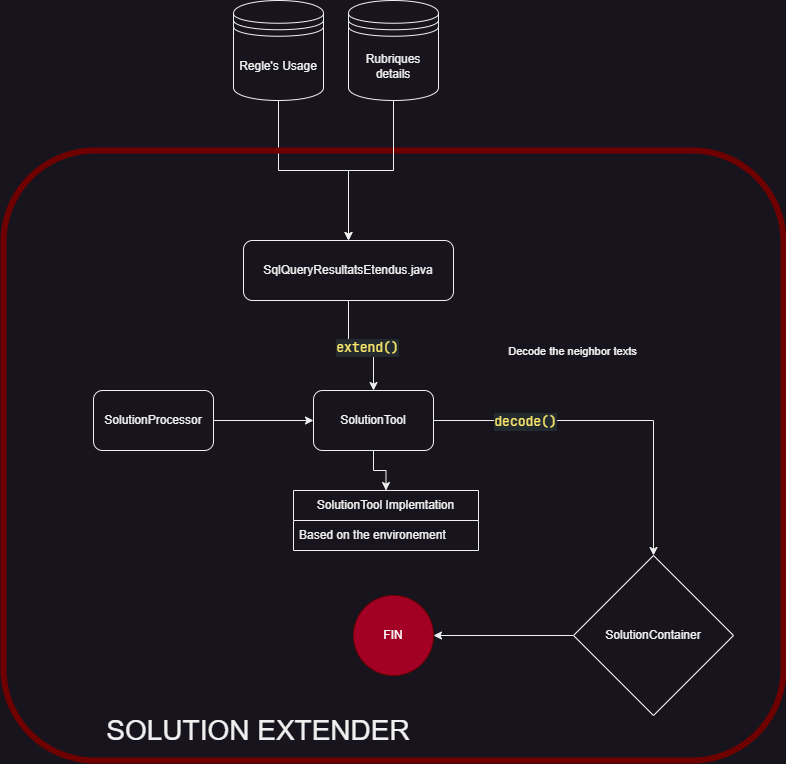

The diagram above was exported from draw.io. Its source (the exported page's mxGraphModel, read from the mxfile embedded in the PNG):
<mxGraphModel dx="3417" dy="2684" grid="1" gridSize="10" guides="1" tooltips="1" connect="1" arrows="1" fold="1" page="1" pageScale="1" pageWidth="827" pageHeight="1169" math="0" shadow="0">
  <root>
    <mxCell id="0" />
    <mxCell id="1" parent="0" />
    <mxCell id="2" style="edgeStyle=orthogonalEdgeStyle;rounded=0;orthogonalLoop=1;jettySize=auto;html=1;" edge="1" source="3" target="18" parent="1">
      <mxGeometry relative="1" as="geometry" />
    </mxCell>
    <mxCell id="3" value="Regle's Usage" style="shape=datastore;whiteSpace=wrap;html=1;" vertex="1" parent="1">
      <mxGeometry x="1630" y="-90" width="90" height="100" as="geometry" />
    </mxCell>
    <mxCell id="4" value="" style="rounded=1;whiteSpace=wrap;html=1;fillColor=none;fontColor=#ffffff;strokeColor=#6F0000;strokeWidth=6;" vertex="1" parent="1">
      <mxGeometry x="1400" y="60" width="780" height="610" as="geometry" />
    </mxCell>
    <mxCell id="5" style="edgeStyle=orthogonalEdgeStyle;rounded=0;orthogonalLoop=1;jettySize=auto;html=1;" edge="1" source="6" target="10" parent="1">
      <mxGeometry relative="1" as="geometry" />
    </mxCell>
    <mxCell id="6" value="SolutionProcessor" style="rounded=1;whiteSpace=wrap;html=1;" vertex="1" parent="1">
      <mxGeometry x="1490" y="300" width="120" height="60" as="geometry" />
    </mxCell>
    <mxCell id="7" style="edgeStyle=orthogonalEdgeStyle;rounded=0;orthogonalLoop=1;jettySize=auto;html=1;entryX=0.5;entryY=0;entryDx=0;entryDy=0;" edge="1" source="10" target="12" parent="1">
      <mxGeometry relative="1" as="geometry" />
    </mxCell>
    <mxCell id="8" value="&lt;div style=&quot;color: rgb(147, 157, 165); background-color: rgb(35, 42, 47); font-family: &amp;quot;JetBrains Mono&amp;quot;, Consolas, &amp;quot;Courier New&amp;quot;, monospace; font-size: 13px; line-height: 18px; white-space-collapse: preserve;&quot;&gt;&lt;span style=&quot;color: #ffea6b;&quot;&gt;decode()&lt;/span&gt;&lt;/div&gt;" style="edgeLabel;html=1;align=center;verticalAlign=middle;resizable=0;points=[];" vertex="1" connectable="0" parent="7">
      <mxGeometry x="-0.1619" y="2" relative="1" as="geometry">
        <mxPoint x="-59" y="2" as="offset" />
      </mxGeometry>
    </mxCell>
    <mxCell id="9" style="edgeStyle=orthogonalEdgeStyle;rounded=0;orthogonalLoop=1;jettySize=auto;html=1;entryX=0.5;entryY=0;entryDx=0;entryDy=0;" edge="1" source="10" target="21" parent="1">
      <mxGeometry relative="1" as="geometry" />
    </mxCell>
    <mxCell id="10" value="SolutionTool" style="rounded=1;whiteSpace=wrap;html=1;" vertex="1" parent="1">
      <mxGeometry x="1710" y="300" width="120" height="60" as="geometry" />
    </mxCell>
    <mxCell id="11" style="edgeStyle=orthogonalEdgeStyle;rounded=0;orthogonalLoop=1;jettySize=auto;html=1;" edge="1" source="12" target="13" parent="1">
      <mxGeometry relative="1" as="geometry" />
    </mxCell>
    <mxCell id="12" value="SolutionContainer" style="rhombus;whiteSpace=wrap;html=1;" vertex="1" parent="1">
      <mxGeometry x="1970" y="465" width="160" height="160" as="geometry" />
    </mxCell>
    <mxCell id="13" value="FIN" style="ellipse;whiteSpace=wrap;html=1;fillColor=#a20025;fontColor=#ffffff;strokeColor=#6F0000;" vertex="1" parent="1">
      <mxGeometry x="1750" y="505" width="80" height="80" as="geometry" />
    </mxCell>
    <mxCell id="14" style="edgeStyle=orthogonalEdgeStyle;rounded=0;orthogonalLoop=1;jettySize=auto;html=1;entryX=0.5;entryY=0;entryDx=0;entryDy=0;" edge="1" source="15" target="18" parent="1">
      <mxGeometry relative="1" as="geometry" />
    </mxCell>
    <mxCell id="15" value="Rubriques details" style="shape=datastore;whiteSpace=wrap;html=1;" vertex="1" parent="1">
      <mxGeometry x="1745" y="-90" width="90" height="100" as="geometry" />
    </mxCell>
    <mxCell id="16" style="edgeStyle=orthogonalEdgeStyle;rounded=0;orthogonalLoop=1;jettySize=auto;html=1;entryX=0.5;entryY=0;entryDx=0;entryDy=0;" edge="1" source="18" target="10" parent="1">
      <mxGeometry relative="1" as="geometry" />
    </mxCell>
    <mxCell id="17" value="&lt;div style=&quot;color: rgb(147, 157, 165); background-color: rgb(35, 42, 47); font-family: &amp;quot;JetBrains Mono&amp;quot;, Consolas, &amp;quot;Courier New&amp;quot;, monospace; font-size: 13px; line-height: 18px; white-space-collapse: preserve;&quot;&gt;&lt;span style=&quot;color: #ffea6b;&quot;&gt;extend()&lt;/span&gt;&lt;/div&gt;" style="edgeLabel;html=1;align=center;verticalAlign=middle;resizable=0;points=[];" vertex="1" connectable="0" parent="16">
      <mxGeometry x="0.0696" y="-1" relative="1" as="geometry">
        <mxPoint as="offset" />
      </mxGeometry>
    </mxCell>
    <mxCell id="18" value="SqlQueryResultatsEtendus.java" style="rounded=1;whiteSpace=wrap;html=1;" vertex="1" parent="1">
      <mxGeometry x="1640" y="150" width="210" height="60" as="geometry" />
    </mxCell>
    <mxCell id="19" value="&lt;font style=&quot;font-size: 28px;&quot;&gt;SOLUTION EXTENDER&lt;/font&gt;" style="text;html=1;align=center;verticalAlign=middle;whiteSpace=wrap;rounded=0;" vertex="1" parent="1">
      <mxGeometry x="1490" y="625" width="330" height="30" as="geometry" />
    </mxCell>
    <mxCell id="20" value="Decode the neighbor texts" style="edgeLabel;html=1;align=center;verticalAlign=middle;resizable=0;points=[];" vertex="1" connectable="0" parent="1">
      <mxGeometry x="1968.0783348281875" y="259.49754352010723" as="geometry" />
    </mxCell>
    <mxCell id="21" value="SolutionTool Implemtation" style="swimlane;fontStyle=0;childLayout=stackLayout;horizontal=1;startSize=30;horizontalStack=0;resizeParent=1;resizeParentMax=0;resizeLast=0;collapsible=1;marginBottom=0;whiteSpace=wrap;html=1;" vertex="1" parent="1">
      <mxGeometry x="1690" y="400" width="185" height="60" as="geometry">
        <mxRectangle x="325" y="330" width="210" height="30" as="alternateBounds" />
      </mxGeometry>
    </mxCell>
    <mxCell id="22" value="Based on the environement" style="text;strokeColor=none;fillColor=none;align=left;verticalAlign=middle;spacingLeft=4;spacingRight=4;overflow=hidden;points=[[0,0.5],[1,0.5]];portConstraint=eastwest;rotatable=0;whiteSpace=wrap;html=1;" vertex="1" parent="21">
      <mxGeometry y="30" width="185" height="30" as="geometry" />
    </mxCell>
  </root>
</mxGraphModel>